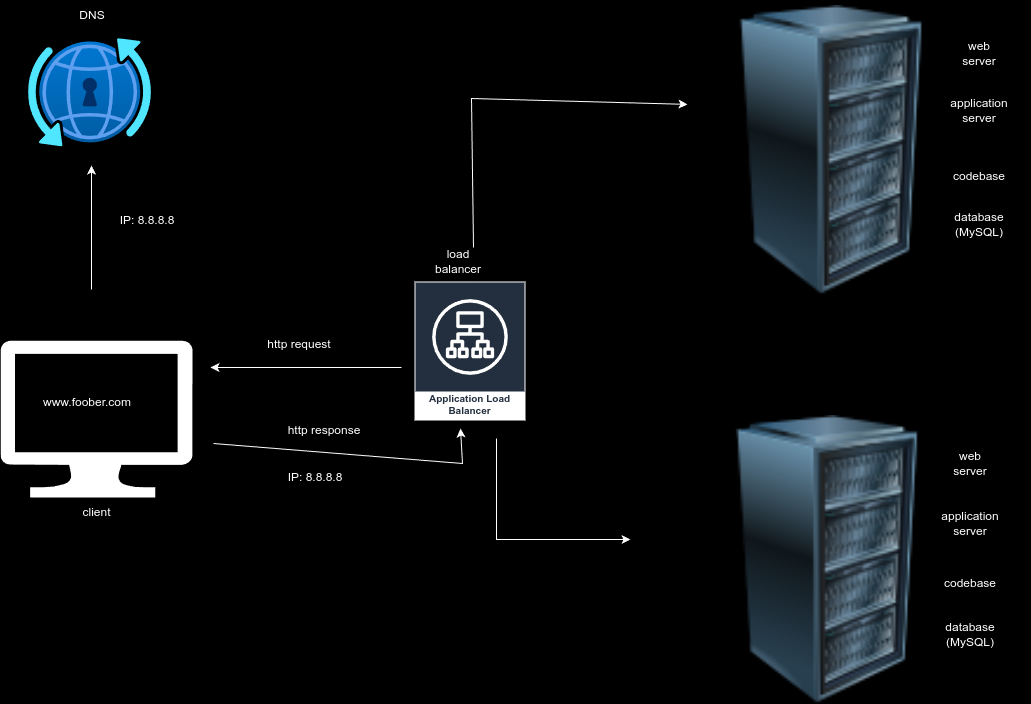

The diagram above was exported from draw.io. Its source (the exported page's mxGraphModel, read from the mxfile embedded in the PNG):
<mxGraphModel dx="1434" dy="793" grid="0" gridSize="10" guides="1" tooltips="1" connect="1" arrows="1" fold="1" page="1" pageScale="1" pageWidth="1169" pageHeight="827" background="#000000" math="0" shadow="0">
  <root>
    <mxCell id="0" />
    <mxCell id="1" parent="0" />
    <mxCell id="z0vGdEGQ589nt79yBf67-2" value="" style="verticalLabelPosition=bottom;html=1;verticalAlign=top;align=center;strokeColor=none;shape=mxgraph.azure.computer;pointerEvents=1;labelBackgroundColor=none;" vertex="1" parent="1">
      <mxGeometry x="60" y="400" width="192" height="157" as="geometry" />
    </mxCell>
    <mxCell id="z0vGdEGQ589nt79yBf67-3" value="" style="image;html=1;image=img/lib/clip_art/computers/Server_Rack_128x128.png" vertex="1" parent="1">
      <mxGeometry x="749" y="65" width="285" height="290" as="geometry" />
    </mxCell>
    <mxCell id="z0vGdEGQ589nt79yBf67-4" value="" style="image;html=1;image=img/lib/clip_art/computers/Server_Rack_128x128.png" vertex="1" parent="1">
      <mxGeometry x="684" y="475" width="407" height="289" as="geometry" />
    </mxCell>
    <mxCell id="z0vGdEGQ589nt79yBf67-5" value="" style="image;aspect=fixed;html=1;points=[];align=center;fontSize=12;image=img/lib/azure2/networking/DNS_Private_Resolver.svg;" vertex="1" parent="1">
      <mxGeometry x="88" y="98" width="122.87" height="108.41" as="geometry" />
    </mxCell>
    <mxCell id="z0vGdEGQ589nt79yBf67-7" style="edgeStyle=orthogonalEdgeStyle;rounded=0;orthogonalLoop=1;jettySize=auto;html=1;" edge="1" parent="1" source="z0vGdEGQ589nt79yBf67-13">
      <mxGeometry relative="1" as="geometry">
        <mxPoint x="514" y="403" as="targetPoint" />
        <mxPoint x="541" y="418" as="sourcePoint" />
      </mxGeometry>
    </mxCell>
    <mxCell id="z0vGdEGQ589nt79yBf67-8" value="" style="endArrow=classic;html=1;rounded=0;" edge="1" parent="1">
      <mxGeometry width="50" height="50" relative="1" as="geometry">
        <mxPoint x="387" y="481" as="sourcePoint" />
        <mxPoint x="437" y="431" as="targetPoint" />
      </mxGeometry>
    </mxCell>
    <mxCell id="z0vGdEGQ589nt79yBf67-9" value="" style="endArrow=classic;html=1;rounded=0;" edge="1" parent="1">
      <mxGeometry width="50" height="50" relative="1" as="geometry">
        <mxPoint x="387" y="481" as="sourcePoint" />
        <mxPoint x="607" y="443" as="targetPoint" />
        <Array as="points">
          <mxPoint x="487" y="522" />
        </Array>
      </mxGeometry>
    </mxCell>
    <mxCell id="z0vGdEGQ589nt79yBf67-14" value="" style="edgeStyle=orthogonalEdgeStyle;rounded=0;orthogonalLoop=1;jettySize=auto;html=1;" edge="1" parent="1" target="z0vGdEGQ589nt79yBf67-13">
      <mxGeometry relative="1" as="geometry">
        <mxPoint x="514" y="403" as="targetPoint" />
        <mxPoint x="541" y="418" as="sourcePoint" />
      </mxGeometry>
    </mxCell>
    <mxCell id="z0vGdEGQ589nt79yBf67-13" value="Application Load Balancer" style="sketch=0;outlineConnect=0;fontColor=#232F3E;gradientColor=none;strokeColor=#ffffff;fillColor=#232F3E;dashed=0;verticalLabelPosition=middle;verticalAlign=bottom;align=center;html=1;whiteSpace=wrap;fontSize=10;fontStyle=1;spacing=3;shape=mxgraph.aws4.productIcon;prIcon=mxgraph.aws4.application_load_balancer;" vertex="1" parent="1">
      <mxGeometry x="474" y="341" width="111" height="139" as="geometry" />
    </mxCell>
    <mxCell id="z0vGdEGQ589nt79yBf67-15" value="" style="endArrow=classic;html=1;rounded=0;strokeColor=#FFFFFF;" edge="1" parent="1">
      <mxGeometry width="50" height="50" relative="1" as="geometry">
        <mxPoint x="151" y="349" as="sourcePoint" />
        <mxPoint x="151" y="225" as="targetPoint" />
      </mxGeometry>
    </mxCell>
    <mxCell id="z0vGdEGQ589nt79yBf67-17" value="" style="endArrow=none;html=1;rounded=0;" edge="1" parent="1">
      <mxGeometry width="50" height="50" relative="1" as="geometry">
        <mxPoint x="263" y="509" as="sourcePoint" />
        <mxPoint x="391" y="513" as="targetPoint" />
      </mxGeometry>
    </mxCell>
    <mxCell id="z0vGdEGQ589nt79yBf67-19" value="" style="endArrow=classic;html=1;rounded=0;strokeColor=#FFFFFF;" edge="1" parent="1">
      <mxGeometry width="50" height="50" relative="1" as="geometry">
        <mxPoint x="273" y="503" as="sourcePoint" />
        <mxPoint x="520" y="488" as="targetPoint" />
        <Array as="points">
          <mxPoint x="522" y="523" />
        </Array>
      </mxGeometry>
    </mxCell>
    <mxCell id="z0vGdEGQ589nt79yBf67-21" value="" style="endArrow=classic;html=1;rounded=0;entryX=-0.007;entryY=0.341;entryDx=0;entryDy=0;entryPerimeter=0;strokeColor=#FFFFFF;" edge="1" parent="1" target="z0vGdEGQ589nt79yBf67-3">
      <mxGeometry width="50" height="50" relative="1" as="geometry">
        <mxPoint x="533" y="307" as="sourcePoint" />
        <mxPoint x="715" y="179" as="targetPoint" />
        <Array as="points">
          <mxPoint x="531" y="158" />
        </Array>
      </mxGeometry>
    </mxCell>
    <mxCell id="z0vGdEGQ589nt79yBf67-22" value="" style="endArrow=classic;html=1;rounded=0;strokeColor=#FFFFFF;" edge="1" parent="1">
      <mxGeometry width="50" height="50" relative="1" as="geometry">
        <mxPoint x="556" y="498" as="sourcePoint" />
        <mxPoint x="690" y="599" as="targetPoint" />
        <Array as="points">
          <mxPoint x="556" y="599" />
        </Array>
      </mxGeometry>
    </mxCell>
    <mxCell id="z0vGdEGQ589nt79yBf67-23" value="&lt;font color=&quot;#ffffff&quot;&gt;web server&lt;/font&gt;" style="text;html=1;align=center;verticalAlign=middle;whiteSpace=wrap;rounded=0;" vertex="1" parent="1">
      <mxGeometry x="1000" y="508" width="60" height="30" as="geometry" />
    </mxCell>
    <mxCell id="z0vGdEGQ589nt79yBf67-24" value="&lt;font color=&quot;#ffffff&quot;&gt;application server&lt;/font&gt;" style="text;html=1;align=center;verticalAlign=middle;whiteSpace=wrap;rounded=0;" vertex="1" parent="1">
      <mxGeometry x="1000" y="568" width="60" height="30" as="geometry" />
    </mxCell>
    <mxCell id="z0vGdEGQ589nt79yBf67-25" value="&lt;font color=&quot;#ffffff&quot;&gt;codebase&lt;/font&gt;" style="text;html=1;align=center;verticalAlign=middle;whiteSpace=wrap;rounded=0;" vertex="1" parent="1">
      <mxGeometry x="1000" y="628" width="60" height="30" as="geometry" />
    </mxCell>
    <mxCell id="z0vGdEGQ589nt79yBf67-26" value="&lt;font color=&quot;#ffffff&quot;&gt;database (MySQL)&lt;/font&gt;" style="text;html=1;align=center;verticalAlign=middle;whiteSpace=wrap;rounded=0;" vertex="1" parent="1">
      <mxGeometry x="1000" y="679" width="60" height="30" as="geometry" />
    </mxCell>
    <mxCell id="z0vGdEGQ589nt79yBf67-27" value="&lt;font color=&quot;#ffffff&quot;&gt;web server&lt;/font&gt;" style="text;html=1;align=center;verticalAlign=middle;whiteSpace=wrap;rounded=0;" vertex="1" parent="1">
      <mxGeometry x="1009" y="98" width="60" height="30" as="geometry" />
    </mxCell>
    <mxCell id="z0vGdEGQ589nt79yBf67-28" value="&lt;font color=&quot;#ffffff&quot;&gt;application server&lt;/font&gt;" style="text;html=1;align=center;verticalAlign=middle;whiteSpace=wrap;rounded=0;" vertex="1" parent="1">
      <mxGeometry x="1009" y="155" width="60" height="30" as="geometry" />
    </mxCell>
    <mxCell id="z0vGdEGQ589nt79yBf67-29" value="&lt;font color=&quot;#ffffff&quot;&gt;codebase&lt;/font&gt;" style="text;html=1;align=center;verticalAlign=middle;whiteSpace=wrap;rounded=0;" vertex="1" parent="1">
      <mxGeometry x="1009" y="221" width="60" height="30" as="geometry" />
    </mxCell>
    <mxCell id="z0vGdEGQ589nt79yBf67-30" value="&lt;font color=&quot;#ffffff&quot;&gt;database (MySQL)&lt;/font&gt;" style="text;html=1;align=center;verticalAlign=middle;whiteSpace=wrap;rounded=0;" vertex="1" parent="1">
      <mxGeometry x="1009" y="269" width="60" height="30" as="geometry" />
    </mxCell>
    <mxCell id="z0vGdEGQ589nt79yBf67-31" value="" style="endArrow=classic;html=1;rounded=0;strokeColor=#FFFFFF;" edge="1" parent="1">
      <mxGeometry width="50" height="50" relative="1" as="geometry">
        <mxPoint x="461" y="427" as="sourcePoint" />
        <mxPoint x="270" y="427" as="targetPoint" />
      </mxGeometry>
    </mxCell>
    <mxCell id="z0vGdEGQ589nt79yBf67-32" value="&lt;font color=&quot;#ffffff&quot;&gt;DNS&lt;/font&gt;" style="text;html=1;align=center;verticalAlign=middle;whiteSpace=wrap;rounded=0;" vertex="1" parent="1">
      <mxGeometry x="122" y="60" width="60" height="30" as="geometry" />
    </mxCell>
    <mxCell id="z0vGdEGQ589nt79yBf67-33" value="&lt;font color=&quot;#ffffff&quot;&gt;www.foober.com&lt;/font&gt;" style="text;html=1;align=center;verticalAlign=middle;whiteSpace=wrap;rounded=0;" vertex="1" parent="1">
      <mxGeometry x="117" y="447" width="60" height="30" as="geometry" />
    </mxCell>
    <mxCell id="z0vGdEGQ589nt79yBf67-35" value="&lt;font color=&quot;#ffffff&quot;&gt;client&lt;/font&gt;" style="text;html=1;align=center;verticalAlign=middle;resizable=0;points=[];autosize=1;strokeColor=none;fillColor=none;" vertex="1" parent="1">
      <mxGeometry x="133" y="559" width="46" height="26" as="geometry" />
    </mxCell>
    <mxCell id="z0vGdEGQ589nt79yBf67-36" value="&lt;font color=&quot;#ffffff&quot;&gt;http request&lt;/font&gt;" style="text;html=1;align=center;verticalAlign=middle;whiteSpace=wrap;rounded=0;" vertex="1" parent="1">
      <mxGeometry x="325" y="389" width="68" height="30" as="geometry" />
    </mxCell>
    <mxCell id="z0vGdEGQ589nt79yBf67-37" value="&lt;font color=&quot;#ffffff&quot;&gt;http response&lt;/font&gt;" style="text;html=1;align=center;verticalAlign=middle;whiteSpace=wrap;rounded=0;" vertex="1" parent="1">
      <mxGeometry x="345" y="475" width="78" height="30" as="geometry" />
    </mxCell>
    <mxCell id="z0vGdEGQ589nt79yBf67-38" value="&lt;font color=&quot;#ffffff&quot;&gt;IP: 8.8.8.8&lt;/font&gt;" style="text;html=1;align=center;verticalAlign=middle;whiteSpace=wrap;rounded=0;" vertex="1" parent="1">
      <mxGeometry x="345" y="522" width="60" height="30" as="geometry" />
    </mxCell>
    <mxCell id="z0vGdEGQ589nt79yBf67-40" value="&lt;font color=&quot;#ffffff&quot;&gt;IP: 8.8.8.8&lt;/font&gt;" style="text;html=1;align=center;verticalAlign=middle;whiteSpace=wrap;rounded=0;" vertex="1" parent="1">
      <mxGeometry x="177" y="265" width="60" height="30" as="geometry" />
    </mxCell>
    <mxCell id="z0vGdEGQ589nt79yBf67-41" value="&lt;font color=&quot;#ffffff&quot;&gt;load balancer&lt;/font&gt;" style="text;html=1;align=center;verticalAlign=middle;whiteSpace=wrap;rounded=0;" vertex="1" parent="1">
      <mxGeometry x="488" y="306" width="60" height="30" as="geometry" />
    </mxCell>
  </root>
</mxGraphModel>